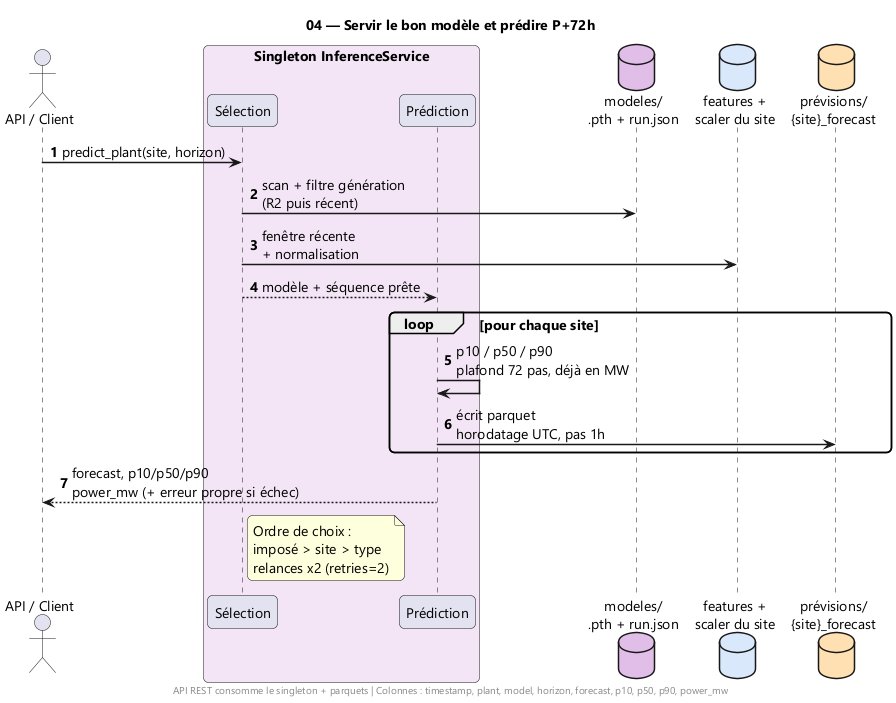

The diagram above was rendered by PlantUML. Its source (embedded in the PNG):
@startuml
' ============================================================
' 04 — SERVING + INFERENCE : InferenceService + inference_pipeline
' Code : serving/core/*.py + pipelines/inference/inference_pipeline.py
' Service : singleton ; scan data/models (run.json + .pth), du plus récent.
' Filtres : génération courante (input_dim, signature, NWP) ; rang R2 puis récent.
' Choix : model_map > site > type. Task forecast_plant : retries=2.
' predict_plant : horizon plafonné à 72 pas ; to_power_mw = identité (MW).
' Sortie : data/forecasts/{site}_forecast.parquet + retour dict (+ erreur propre).
' ============================================================
skinparam shadowing false
skinparam roundCorner 10
skinparam defaultFontName Segoe UI
skinparam defaultFontSize 14
skinparam ArrowThickness 1.5

title 04 — Servir le bon modèle et prédire P+72h
autonumber

actor "API / Client" as CLIENT
box "Singleton InferenceService" #F3E5F5
  participant "Sélection" as SEL
  participant "Prédiction" as PRED
end box
database "modeles/\n.pth + run.json" as REG #E1BEE7
database "features +\nscaler du site" as FEAT #DAE8FC
database "prévisions/\n{site}_forecast" as FCST #FFE0B2

CLIENT -> SEL : predict_plant(site, horizon)
SEL -> REG : scan + filtre génération\n(R2 puis récent)
SEL -> FEAT : fenêtre récente\n+ normalisation
SEL --> PRED : modèle + séquence prête

loop pour chaque site
  PRED -> PRED : p10 / p50 / p90\nplafond 72 pas, déjà en MW
  PRED -> FCST : écrit parquet\nhorodatage UTC, pas 1h
end

PRED --> CLIENT : forecast, p10/p50/p90\npower_mw (+ erreur propre si échec)

note right of SEL
  Ordre de choix :
  imposé > site > type
  relances x2 (retries=2)
end note

footer API REST consomme le singleton + parquets | Colonnes : timestamp, plant, model, horizon, forecast, p10, p50, p90, power_mw
@enduml